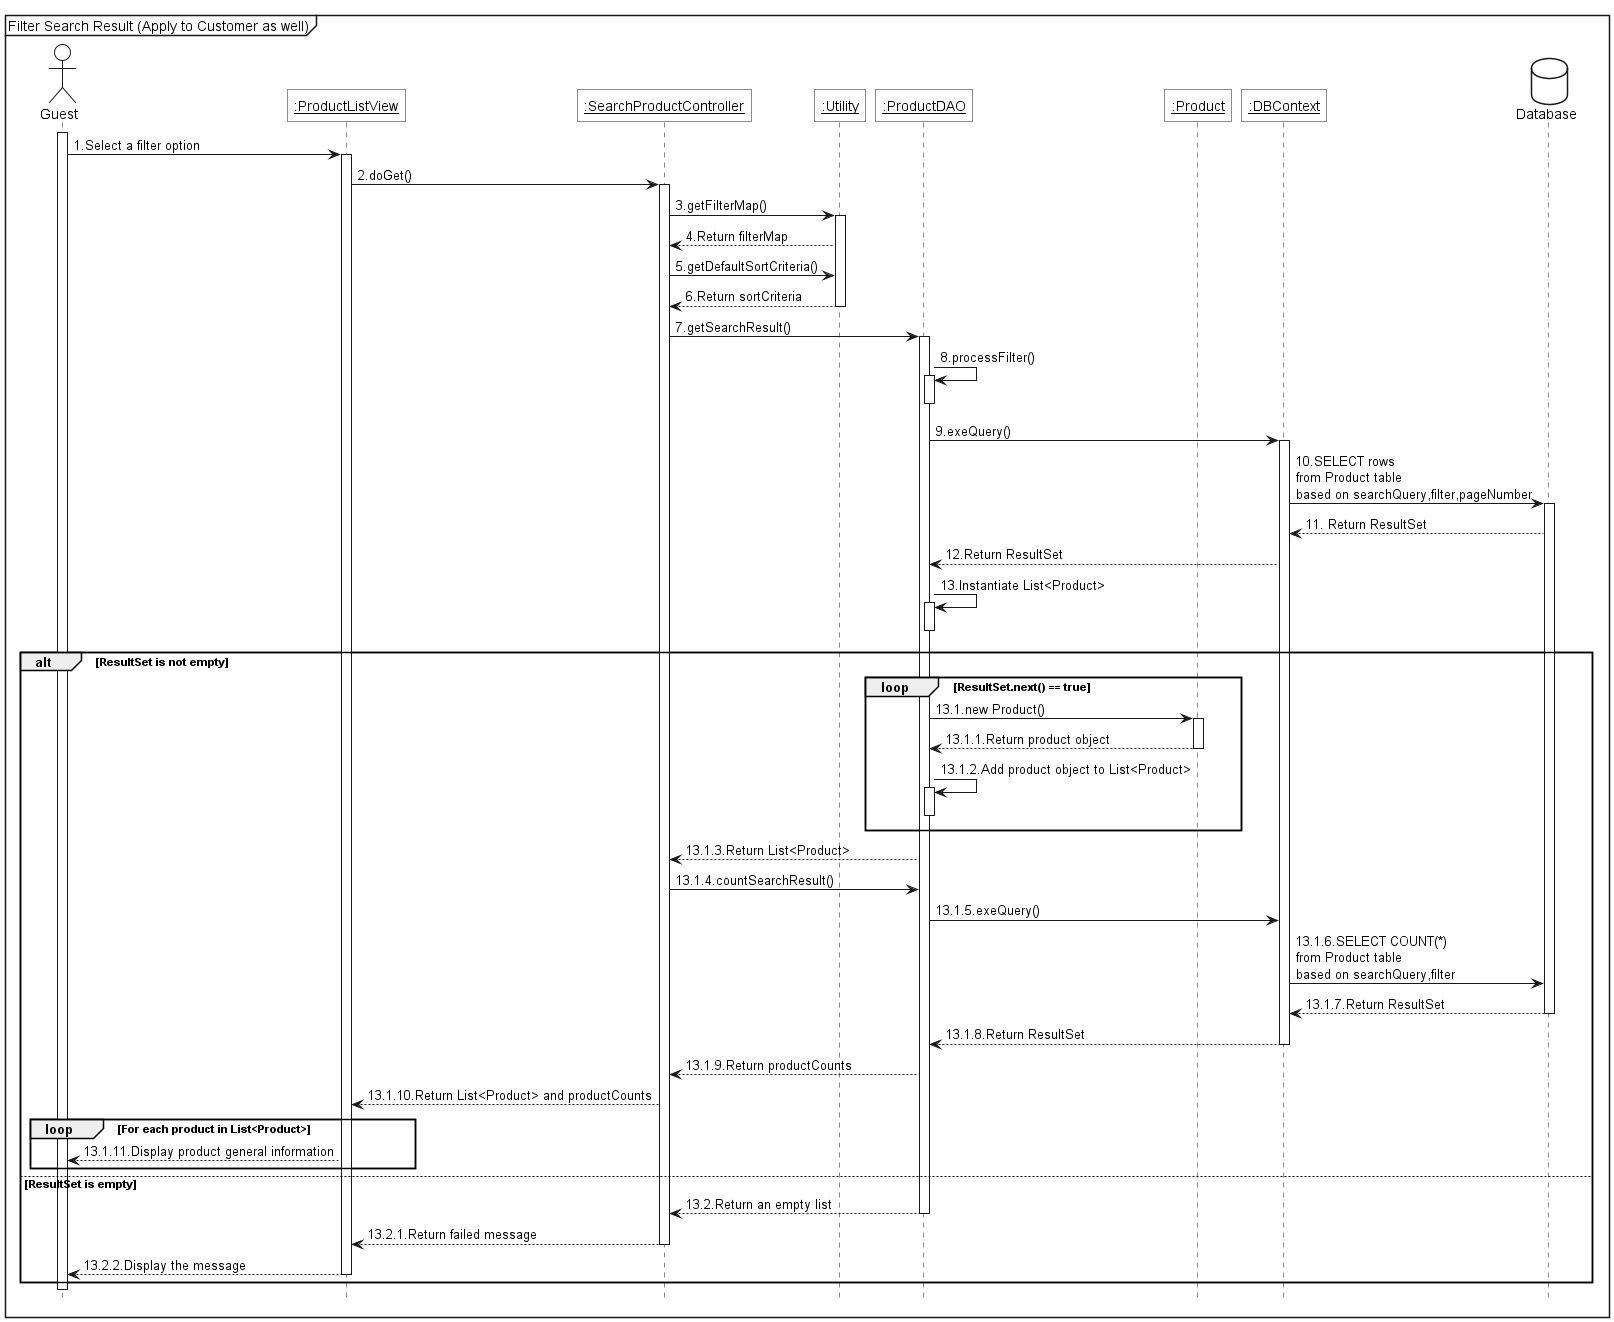

The diagram above was rendered by PlantUML. Its source (embedded in the PNG):
@startuml 
<style>
    sequenceDiagram {
        actor { BackgroundColor white; LineThickness 1.0 }
        participant { BackgroundColor white; RoundCorner 0 }
        database { BackgroundColor white }
    }
    
</style>

hide footbox

mainframe Filter Search Result (Apply to Customer as well)

actor Guest as act

participant "<u>:ProductListView" as view
participant "<u>:SearchProductController" as ctrl
participant "<u>:Utility" as util
participant "<u>:ProductDAO" as dao
participant "<u>:Product" as product
participant "<u>:DBContext" as ctx

database Database as db

act++
act->view++:1.Select a filter option
view->ctrl++:2.doGet()
ctrl->util++:3.getFilterMap()
util-->ctrl:4.Return filterMap
ctrl->util:5.getDefaultSortCriteria()
util-->ctrl--:6.Return sortCriteria
ctrl->dao++:7.getSearchResult()
dao->dao++:8.processFilter()
dao--
dao->ctx++:9.exeQuery()
ctx -> db++:10.SELECT rows\nfrom Product table\nbased on searchQuery,filter,pageNumber
db -->ctx:11. Return ResultSet
ctx-->dao:12.Return ResultSet
dao->dao++:13.Instantiate List<Product>
dao--

alt ResultSet is not empty
    loop ResultSet.next() == true
        dao -> product++:13.1.new Product()
        product --> dao--:13.1.1.Return product object
        dao->dao++:13.1.2.Add product object to List<Product>
        dao--
    end

    dao --> ctrl:13.1.3.Return List<Product>
    ctrl ->dao:13.1.4.countSearchResult()
    dao -> ctx:13.1.5.exeQuery()
    ctx -> db:13.1.6.SELECT COUNT(*)\nfrom Product table\nbased on searchQuery,filter
    db-->ctx--:13.1.7.Return ResultSet
    ctx-->dao--:13.1.8.Return ResultSet
    dao --> ctrl:13.1.9.Return productCounts
    ctrl --> view:13.1.10.Return List<Product> and productCounts
    loop For each product in List<Product>
        view --> act:13.1.11.Display product general information
    end
else ResultSet is empty
    dao --> ctrl--: 13.2.Return an empty list
    ctrl --> view--: 13.2.1.Return failed message
    view --> act--:13.2.2.Display the message
end
act--
@enduml